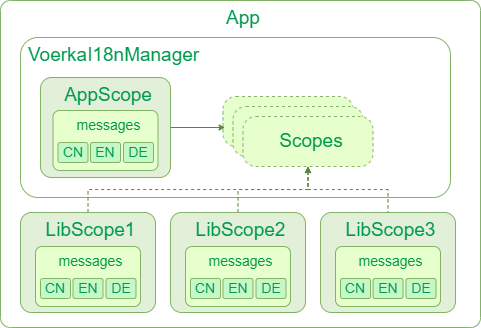

The diagram above was exported from draw.io. Its source (the exported page's mxGraphModel, read from the mxfile embedded in the PNG):
<mxGraphModel dx="637" dy="1631" grid="1" gridSize="10" guides="1" tooltips="1" connect="1" arrows="1" fold="1" page="1" pageScale="1" pageWidth="827" pageHeight="1169" math="0" shadow="0">
  <root>
    <mxCell id="0" />
    <mxCell id="1" parent="0" />
    <mxCell id="2" value="App" style="rounded=1;whiteSpace=wrap;html=1;fillColor=default;strokeColor=#82b366;arcSize=3;verticalAlign=top;fontSize=19;align=center;spacingLeft=6;fontColor=#00994D;" vertex="1" parent="1">
      <mxGeometry x="30" y="-617" width="480" height="327" as="geometry" />
    </mxCell>
    <mxCell id="3" value="VoerkaI18nManager" style="rounded=1;whiteSpace=wrap;html=1;fillColor=none;strokeColor=#82b366;arcSize=11;verticalAlign=top;fontSize=19;align=left;spacingLeft=6;fontColor=#00994D;" vertex="1" parent="1">
      <mxGeometry x="50" y="-580" width="430" height="160" as="geometry" />
    </mxCell>
    <mxCell id="8" value="" style="rounded=1;whiteSpace=wrap;html=1;fillColor=#E6FFCC;strokeColor=#82b366;arcSize=26;verticalAlign=middle;fontSize=19;align=center;spacingLeft=6;fontColor=#00994D;labelBackgroundColor=none;dashed=1;" vertex="1" parent="1">
      <mxGeometry x="252.5" y="-521" width="130" height="50" as="geometry" />
    </mxCell>
    <mxCell id="4" value="" style="rounded=1;whiteSpace=wrap;html=1;fillColor=#E6FFCC;strokeColor=#82b366;arcSize=26;verticalAlign=middle;fontSize=19;align=center;spacingLeft=6;fontColor=#00994D;labelBackgroundColor=none;dashed=1;" vertex="1" parent="1">
      <mxGeometry x="262.5" y="-511" width="130" height="50" as="geometry" />
    </mxCell>
    <mxCell id="34" style="edgeStyle=orthogonalEdgeStyle;html=1;exitX=0.5;exitY=1;exitDx=0;exitDy=0;rounded=0;strokeColor=#59863B;align=center;verticalAlign=middle;fontFamily=Helvetica;fontSize=11;fontColor=default;labelBackgroundColor=default;startSize=4;endArrow=none;endSize=4;curved=0;dashed=1;startArrow=classic;startFill=1;endFill=0;" edge="1" parent="1" source="5" target="10">
      <mxGeometry relative="1" as="geometry" />
    </mxCell>
    <mxCell id="35" style="edgeStyle=orthogonalEdgeStyle;html=1;exitX=0.5;exitY=1;exitDx=0;exitDy=0;rounded=0;strokeColor=#59863B;align=center;verticalAlign=middle;fontFamily=Helvetica;fontSize=11;fontColor=default;labelBackgroundColor=default;startSize=4;endArrow=none;endSize=4;curved=0;dashed=1;startArrow=classic;startFill=1;endFill=0;" edge="1" parent="1" source="5" target="24">
      <mxGeometry relative="1" as="geometry" />
    </mxCell>
    <mxCell id="36" style="edgeStyle=orthogonalEdgeStyle;html=1;exitX=0.5;exitY=1;exitDx=0;exitDy=0;rounded=0;strokeColor=#59863B;align=center;verticalAlign=middle;fontFamily=Helvetica;fontSize=11;fontColor=default;labelBackgroundColor=default;startSize=4;endArrow=none;endSize=4;curved=0;dashed=1;startArrow=classic;startFill=1;endFill=0;" edge="1" parent="1" source="5" target="19">
      <mxGeometry relative="1" as="geometry" />
    </mxCell>
    <mxCell id="5" value="Scopes" style="rounded=1;whiteSpace=wrap;html=1;fillColor=#E6FFCC;strokeColor=#82b366;arcSize=26;verticalAlign=middle;fontSize=19;align=center;spacingLeft=6;fontColor=#00994D;labelBackgroundColor=none;dashed=1;" vertex="1" parent="1">
      <mxGeometry x="272.5" y="-501" width="130" height="50" as="geometry" />
    </mxCell>
    <mxCell id="9" value="AppScope" style="rounded=1;whiteSpace=wrap;html=1;fillColor=light-dark(#e2f0d9, #073107);strokeColor=#82b366;arcSize=11;verticalAlign=top;fontSize=19;align=center;spacingLeft=6;fontColor=#00994D;fontFamily=Helvetica;" vertex="1" parent="1">
      <mxGeometry x="70" y="-540" width="130" height="100" as="geometry" />
    </mxCell>
    <mxCell id="10" value="LibScope1" style="rounded=1;whiteSpace=wrap;html=1;fillColor=light-dark(#e2f0d9, #073107);strokeColor=#82b366;arcSize=11;verticalAlign=top;fontSize=19;align=center;spacingLeft=6;fontColor=#00994D;" vertex="1" parent="1">
      <mxGeometry x="50" y="-405" width="135" height="100" as="geometry" />
    </mxCell>
    <mxCell id="15" value="messages" style="rounded=1;whiteSpace=wrap;html=1;fillColor=light-dark(#E6FFCC,#073107);strokeColor=#82b366;arcSize=11;verticalAlign=top;fontSize=14;align=center;spacingLeft=6;fontColor=#00994D;" vertex="1" parent="1">
      <mxGeometry x="65" y="-371" width="105" height="60" as="geometry" />
    </mxCell>
    <mxCell id="16" value="CN" style="rounded=1;whiteSpace=wrap;html=1;fillColor=light-dark(#C6F7C6,#073107);strokeColor=#82b366;arcSize=11;verticalAlign=middle;fontSize=14;align=center;spacingLeft=0;fontColor=#00994D;spacing=0;" vertex="1" parent="1">
      <mxGeometry x="70" y="-339" width="30" height="20" as="geometry" />
    </mxCell>
    <mxCell id="17" value="EN" style="rounded=1;whiteSpace=wrap;html=1;fillColor=light-dark(#C6F7C6,#073107);strokeColor=#82b366;arcSize=11;verticalAlign=middle;fontSize=14;align=center;spacingLeft=0;fontColor=#00994D;spacing=0;" vertex="1" parent="1">
      <mxGeometry x="102.5" y="-339" width="30" height="20" as="geometry" />
    </mxCell>
    <mxCell id="18" value="DE" style="rounded=1;whiteSpace=wrap;html=1;fillColor=light-dark(#C6F7C6,#073107);strokeColor=#82b366;arcSize=11;verticalAlign=middle;fontSize=14;align=center;spacingLeft=0;fontColor=#00994D;spacing=0;" vertex="1" parent="1">
      <mxGeometry x="135.5" y="-339" width="30" height="20" as="geometry" />
    </mxCell>
    <mxCell id="19" value="LibScope2" style="rounded=1;whiteSpace=wrap;html=1;fillColor=light-dark(#e2f0d9, #073107);strokeColor=#82b366;arcSize=11;verticalAlign=top;fontSize=19;align=center;spacingLeft=6;fontColor=#00994D;" vertex="1" parent="1">
      <mxGeometry x="200" y="-405" width="135" height="100" as="geometry" />
    </mxCell>
    <mxCell id="20" value="messages" style="rounded=1;whiteSpace=wrap;html=1;fillColor=light-dark(#E6FFCC,#073107);strokeColor=#82b366;arcSize=11;verticalAlign=top;fontSize=14;align=center;spacingLeft=6;fontColor=#00994D;" vertex="1" parent="1">
      <mxGeometry x="215" y="-371" width="105" height="60" as="geometry" />
    </mxCell>
    <mxCell id="21" value="CN" style="rounded=1;whiteSpace=wrap;html=1;fillColor=light-dark(#C6F7C6,#073107);strokeColor=#82b366;arcSize=11;verticalAlign=middle;fontSize=14;align=center;spacingLeft=0;fontColor=#00994D;spacing=0;" vertex="1" parent="1">
      <mxGeometry x="220" y="-339" width="30" height="20" as="geometry" />
    </mxCell>
    <mxCell id="22" value="EN" style="rounded=1;whiteSpace=wrap;html=1;fillColor=light-dark(#C6F7C6,#073107);strokeColor=#82b366;arcSize=11;verticalAlign=middle;fontSize=14;align=center;spacingLeft=0;fontColor=#00994D;spacing=0;" vertex="1" parent="1">
      <mxGeometry x="252.5" y="-339" width="30" height="20" as="geometry" />
    </mxCell>
    <mxCell id="23" value="DE" style="rounded=1;whiteSpace=wrap;html=1;fillColor=light-dark(#C6F7C6,#073107);strokeColor=#82b366;arcSize=11;verticalAlign=middle;fontSize=14;align=center;spacingLeft=0;fontColor=#00994D;spacing=0;" vertex="1" parent="1">
      <mxGeometry x="285.5" y="-339" width="30" height="20" as="geometry" />
    </mxCell>
    <mxCell id="24" value="LibScope3" style="rounded=1;whiteSpace=wrap;html=1;fillColor=light-dark(#e2f0d9, #073107);strokeColor=#82b366;arcSize=11;verticalAlign=top;fontSize=19;align=center;spacingLeft=6;fontColor=#00994D;" vertex="1" parent="1">
      <mxGeometry x="350" y="-405" width="135" height="100" as="geometry" />
    </mxCell>
    <mxCell id="25" value="messages" style="rounded=1;whiteSpace=wrap;html=1;fillColor=light-dark(#E6FFCC,#073107);strokeColor=#82b366;arcSize=11;verticalAlign=top;fontSize=14;align=center;spacingLeft=6;fontColor=#00994D;" vertex="1" parent="1">
      <mxGeometry x="365" y="-371" width="105" height="60" as="geometry" />
    </mxCell>
    <mxCell id="26" value="CN" style="rounded=1;whiteSpace=wrap;html=1;fillColor=light-dark(#C6F7C6,#073107);strokeColor=#82b366;arcSize=11;verticalAlign=middle;fontSize=14;align=center;spacingLeft=0;fontColor=#00994D;spacing=0;" vertex="1" parent="1">
      <mxGeometry x="370" y="-339" width="30" height="20" as="geometry" />
    </mxCell>
    <mxCell id="27" value="EN" style="rounded=1;whiteSpace=wrap;html=1;fillColor=light-dark(#C6F7C6,#073107);strokeColor=#82b366;arcSize=11;verticalAlign=middle;fontSize=14;align=center;spacingLeft=0;fontColor=#00994D;spacing=0;" vertex="1" parent="1">
      <mxGeometry x="402.5" y="-339" width="30" height="20" as="geometry" />
    </mxCell>
    <mxCell id="28" value="DE" style="rounded=1;whiteSpace=wrap;html=1;fillColor=light-dark(#C6F7C6,#073107);strokeColor=#82b366;arcSize=11;verticalAlign=middle;fontSize=14;align=center;spacingLeft=0;fontColor=#00994D;spacing=0;" vertex="1" parent="1">
      <mxGeometry x="435.5" y="-339" width="30" height="20" as="geometry" />
    </mxCell>
    <mxCell id="29" value="messages" style="rounded=1;whiteSpace=wrap;html=1;fillColor=light-dark(#E6FFCC,#073107);strokeColor=#82b366;arcSize=11;verticalAlign=top;fontSize=14;align=center;spacingLeft=6;fontColor=#00994D;" vertex="1" parent="1">
      <mxGeometry x="82.5" y="-507" width="105" height="60" as="geometry" />
    </mxCell>
    <mxCell id="30" value="CN" style="rounded=1;whiteSpace=wrap;html=1;fillColor=light-dark(#C6F7C6,#073107);strokeColor=#82b366;arcSize=11;verticalAlign=middle;fontSize=14;align=center;spacingLeft=0;fontColor=#00994D;spacing=0;" vertex="1" parent="1">
      <mxGeometry x="87.5" y="-475" width="30" height="20" as="geometry" />
    </mxCell>
    <mxCell id="31" value="EN" style="rounded=1;whiteSpace=wrap;html=1;fillColor=light-dark(#C6F7C6,#073107);strokeColor=#82b366;arcSize=11;verticalAlign=middle;fontSize=14;align=center;spacingLeft=0;fontColor=#00994D;spacing=0;" vertex="1" parent="1">
      <mxGeometry x="120" y="-475" width="30" height="20" as="geometry" />
    </mxCell>
    <mxCell id="32" value="DE" style="rounded=1;whiteSpace=wrap;html=1;fillColor=light-dark(#C6F7C6,#073107);strokeColor=#82b366;arcSize=11;verticalAlign=middle;fontSize=14;align=center;spacingLeft=0;fontColor=#00994D;spacing=0;" vertex="1" parent="1">
      <mxGeometry x="153" y="-475" width="30" height="20" as="geometry" />
    </mxCell>
    <mxCell id="33" value="" style="endArrow=classic;html=1;entryX=0.016;entryY=0.62;entryDx=0;entryDy=0;entryPerimeter=0;exitX=1;exitY=0.5;exitDx=0;exitDy=0;strokeColor=#59863B;endSize=4;startSize=4;" edge="1" parent="1" source="9" target="8">
      <mxGeometry width="50" height="50" relative="1" as="geometry">
        <mxPoint x="230" y="-380" as="sourcePoint" />
        <mxPoint x="280" y="-430" as="targetPoint" />
      </mxGeometry>
    </mxCell>
  </root>
</mxGraphModel>